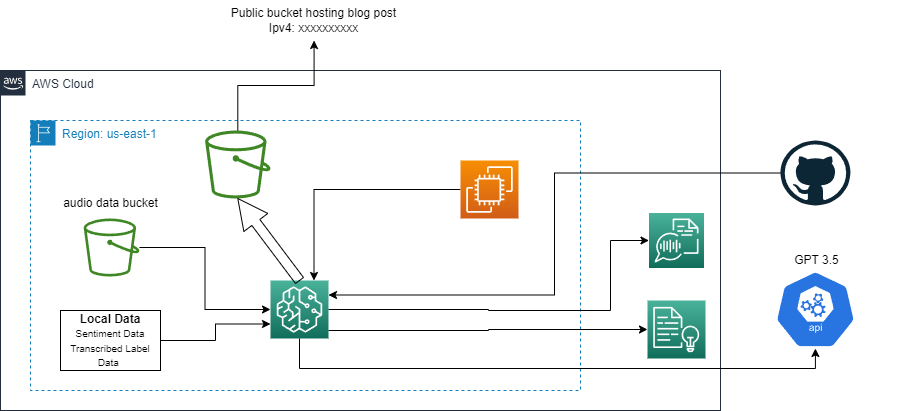

The diagram above was exported from draw.io. Its source (the exported page's mxGraphModel, read from the mxfile embedded in the PNG):
<mxGraphModel dx="1152" dy="1690" grid="1" gridSize="10" guides="1" tooltips="1" connect="1" arrows="1" fold="1" page="1" pageScale="1" pageWidth="850" pageHeight="1100" math="0" shadow="0">
  <root>
    <mxCell id="0" />
    <mxCell id="1" parent="0" />
    <mxCell id="_mOPNekJUqhmLomD3uQB-1" value="AWS Cloud" style="points=[[0,0],[0.25,0],[0.5,0],[0.75,0],[1,0],[1,0.25],[1,0.5],[1,0.75],[1,1],[0.75,1],[0.5,1],[0.25,1],[0,1],[0,0.75],[0,0.5],[0,0.25]];outlineConnect=0;gradientColor=none;html=1;whiteSpace=wrap;fontSize=12;fontStyle=0;container=1;pointerEvents=0;collapsible=0;recursiveResize=0;shape=mxgraph.aws4.group;grIcon=mxgraph.aws4.group_aws_cloud_alt;strokeColor=#232F3E;fillColor=none;verticalAlign=top;align=left;spacingLeft=30;fontColor=#232F3E;dashed=0;" parent="1" vertex="1">
      <mxGeometry x="30" y="-190" width="720" height="340" as="geometry" />
    </mxCell>
    <mxCell id="_mOPNekJUqhmLomD3uQB-2" value="" style="sketch=0;points=[[0,0,0],[0.25,0,0],[0.5,0,0],[0.75,0,0],[1,0,0],[0,1,0],[0.25,1,0],[0.5,1,0],[0.75,1,0],[1,1,0],[0,0.25,0],[0,0.5,0],[0,0.75,0],[1,0.25,0],[1,0.5,0],[1,0.75,0]];outlineConnect=0;fontColor=#232F3E;gradientColor=#4AB29A;gradientDirection=north;fillColor=#116D5B;strokeColor=#ffffff;dashed=0;verticalLabelPosition=bottom;verticalAlign=top;align=center;html=1;fontSize=12;fontStyle=0;aspect=fixed;shape=mxgraph.aws4.resourceIcon;resIcon=mxgraph.aws4.comprehend;" parent="_mOPNekJUqhmLomD3uQB-1" vertex="1">
      <mxGeometry x="647" y="230" width="58" height="58" as="geometry" />
    </mxCell>
    <mxCell id="_mOPNekJUqhmLomD3uQB-19" value="" style="sketch=0;points=[[0,0,0],[0.25,0,0],[0.5,0,0],[0.75,0,0],[1,0,0],[0,1,0],[0.25,1,0],[0.5,1,0],[0.75,1,0],[1,1,0],[0,0.25,0],[0,0.5,0],[0,0.75,0],[1,0.25,0],[1,0.5,0],[1,0.75,0]];outlineConnect=0;fontColor=#232F3E;gradientColor=#4AB29A;gradientDirection=north;fillColor=#116D5B;strokeColor=#ffffff;dashed=0;verticalLabelPosition=bottom;verticalAlign=top;align=center;html=1;fontSize=12;fontStyle=0;aspect=fixed;shape=mxgraph.aws4.resourceIcon;resIcon=mxgraph.aws4.transcribe;" parent="_mOPNekJUqhmLomD3uQB-1" vertex="1">
      <mxGeometry x="648.5" y="142.5" width="55" height="55" as="geometry" />
    </mxCell>
    <mxCell id="_mOPNekJUqhmLomD3uQB-3" value="Region: us-east-1" style="points=[[0,0],[0.25,0],[0.5,0],[0.75,0],[1,0],[1,0.25],[1,0.5],[1,0.75],[1,1],[0.75,1],[0.5,1],[0.25,1],[0,1],[0,0.75],[0,0.5],[0,0.25]];outlineConnect=0;gradientColor=none;html=1;whiteSpace=wrap;fontSize=12;fontStyle=0;container=1;pointerEvents=0;collapsible=0;recursiveResize=0;shape=mxgraph.aws4.group;grIcon=mxgraph.aws4.group_region;strokeColor=#147EBA;fillColor=none;verticalAlign=top;align=left;spacingLeft=30;fontColor=#147EBA;dashed=1;" parent="1" vertex="1">
      <mxGeometry x="60" y="-140" width="550" height="270" as="geometry" />
    </mxCell>
    <mxCell id="_mOPNekJUqhmLomD3uQB-4" style="edgeStyle=orthogonalEdgeStyle;rounded=0;orthogonalLoop=1;jettySize=auto;html=1;entryX=0.75;entryY=0;entryDx=0;entryDy=0;entryPerimeter=0;" parent="_mOPNekJUqhmLomD3uQB-3" source="_mOPNekJUqhmLomD3uQB-5" target="_mOPNekJUqhmLomD3uQB-8" edge="1">
      <mxGeometry relative="1" as="geometry" />
    </mxCell>
    <mxCell id="_mOPNekJUqhmLomD3uQB-5" value="" style="sketch=0;points=[[0,0,0],[0.25,0,0],[0.5,0,0],[0.75,0,0],[1,0,0],[0,1,0],[0.25,1,0],[0.5,1,0],[0.75,1,0],[1,1,0],[0,0.25,0],[0,0.5,0],[0,0.75,0],[1,0.25,0],[1,0.5,0],[1,0.75,0]];outlineConnect=0;fontColor=#232F3E;gradientColor=#F78E04;gradientDirection=north;fillColor=#D05C17;strokeColor=#ffffff;dashed=0;verticalLabelPosition=bottom;verticalAlign=top;align=center;html=1;fontSize=12;fontStyle=0;aspect=fixed;shape=mxgraph.aws4.resourceIcon;resIcon=mxgraph.aws4.ec2;" parent="_mOPNekJUqhmLomD3uQB-3" vertex="1">
      <mxGeometry x="430" y="40" width="58" height="58" as="geometry" />
    </mxCell>
    <mxCell id="_mOPNekJUqhmLomD3uQB-6" style="edgeStyle=orthogonalEdgeStyle;rounded=0;orthogonalLoop=1;jettySize=auto;html=1;entryX=0;entryY=0.5;entryDx=0;entryDy=0;entryPerimeter=0;" parent="_mOPNekJUqhmLomD3uQB-3" source="_mOPNekJUqhmLomD3uQB-7" target="_mOPNekJUqhmLomD3uQB-8" edge="1">
      <mxGeometry relative="1" as="geometry" />
    </mxCell>
    <mxCell id="_mOPNekJUqhmLomD3uQB-7" value="" style="sketch=0;outlineConnect=0;fontColor=#232F3E;gradientColor=none;fillColor=#3F8624;strokeColor=none;dashed=0;verticalLabelPosition=bottom;verticalAlign=top;align=center;html=1;fontSize=12;fontStyle=0;aspect=fixed;pointerEvents=1;shape=mxgraph.aws4.bucket;" parent="_mOPNekJUqhmLomD3uQB-3" vertex="1">
      <mxGeometry x="53.17" y="98" width="55.77" height="58" as="geometry" />
    </mxCell>
    <mxCell id="_mOPNekJUqhmLomD3uQB-8" value="" style="sketch=0;points=[[0,0,0],[0.25,0,0],[0.5,0,0],[0.75,0,0],[1,0,0],[0,1,0],[0.25,1,0],[0.5,1,0],[0.75,1,0],[1,1,0],[0,0.25,0],[0,0.5,0],[0,0.75,0],[1,0.25,0],[1,0.5,0],[1,0.75,0]];outlineConnect=0;fontColor=#232F3E;gradientColor=#4AB29A;gradientDirection=north;fillColor=#116D5B;strokeColor=#ffffff;dashed=0;verticalLabelPosition=bottom;verticalAlign=top;align=center;html=1;fontSize=12;fontStyle=0;aspect=fixed;shape=mxgraph.aws4.resourceIcon;resIcon=mxgraph.aws4.sagemaker;" parent="_mOPNekJUqhmLomD3uQB-3" vertex="1">
      <mxGeometry x="240" y="160" width="58" height="58" as="geometry" />
    </mxCell>
    <mxCell id="_mOPNekJUqhmLomD3uQB-9" value="audio data bucket" style="text;strokeColor=none;align=center;fillColor=none;html=1;verticalAlign=middle;whiteSpace=wrap;rounded=0;" parent="_mOPNekJUqhmLomD3uQB-3" vertex="1">
      <mxGeometry x="-12.5" y="68" width="187.12" height="30" as="geometry" />
    </mxCell>
    <mxCell id="_mOPNekJUqhmLomD3uQB-10" value="" style="sketch=0;outlineConnect=0;fontColor=#232F3E;gradientColor=none;fillColor=#3F8624;strokeColor=none;dashed=0;verticalLabelPosition=bottom;verticalAlign=top;align=center;html=1;fontSize=12;fontStyle=0;aspect=fixed;pointerEvents=1;shape=mxgraph.aws4.bucket;" parent="_mOPNekJUqhmLomD3uQB-3" vertex="1">
      <mxGeometry x="174.62" y="10" width="65.38" height="68" as="geometry" />
    </mxCell>
    <mxCell id="_mOPNekJUqhmLomD3uQB-11" style="edgeStyle=orthogonalEdgeStyle;rounded=0;orthogonalLoop=1;jettySize=auto;html=1;shape=arrow;" parent="_mOPNekJUqhmLomD3uQB-3" source="_mOPNekJUqhmLomD3uQB-8" target="_mOPNekJUqhmLomD3uQB-10" edge="1">
      <mxGeometry relative="1" as="geometry">
        <mxPoint x="269" y="-80.00000000000023" as="targetPoint" />
      </mxGeometry>
    </mxCell>
    <mxCell id="gcpJqmq9dWBqjtDudHqP-2" style="edgeStyle=orthogonalEdgeStyle;rounded=0;orthogonalLoop=1;jettySize=auto;html=1;entryX=0;entryY=0.75;entryDx=0;entryDy=0;entryPerimeter=0;" edge="1" parent="_mOPNekJUqhmLomD3uQB-3" source="gcpJqmq9dWBqjtDudHqP-1" target="_mOPNekJUqhmLomD3uQB-8">
      <mxGeometry relative="1" as="geometry" />
    </mxCell>
    <mxCell id="gcpJqmq9dWBqjtDudHqP-1" value="&lt;font style=&quot;&quot;&gt;&lt;font style=&quot;font-size: 12px;&quot;&gt;&lt;b&gt;Local Data&lt;/b&gt;&lt;/font&gt;&lt;br&gt;&lt;span style=&quot;font-size: 10px;&quot;&gt;Sentiment Data&lt;/span&gt;&lt;br&gt;&lt;span style=&quot;font-size: 10px;&quot;&gt;Transcribed Label Data&lt;/span&gt;&lt;/font&gt;&amp;nbsp;" style="rounded=0;whiteSpace=wrap;html=1;" vertex="1" parent="_mOPNekJUqhmLomD3uQB-3">
      <mxGeometry x="30" y="190" width="100" height="60" as="geometry" />
    </mxCell>
    <mxCell id="_mOPNekJUqhmLomD3uQB-12" style="edgeStyle=orthogonalEdgeStyle;rounded=0;orthogonalLoop=1;jettySize=auto;html=1;entryX=0;entryY=0.5;entryDx=0;entryDy=0;entryPerimeter=0;" parent="1" source="_mOPNekJUqhmLomD3uQB-8" target="_mOPNekJUqhmLomD3uQB-2" edge="1">
      <mxGeometry relative="1" as="geometry">
        <Array as="points">
          <mxPoint x="518" y="70" />
          <mxPoint x="518" y="69" />
        </Array>
      </mxGeometry>
    </mxCell>
    <mxCell id="_mOPNekJUqhmLomD3uQB-13" value="" style="sketch=0;html=1;dashed=0;whitespace=wrap;fillColor=#2875E2;strokeColor=#ffffff;points=[[0.005,0.63,0],[0.1,0.2,0],[0.9,0.2,0],[0.5,0,0],[0.995,0.63,0],[0.72,0.99,0],[0.5,1,0],[0.28,0.99,0]];verticalLabelPosition=bottom;align=center;verticalAlign=top;shape=mxgraph.kubernetes.icon;prIcon=api" parent="1" vertex="1">
      <mxGeometry x="792" y="10" width="105.83" height="78" as="geometry" />
    </mxCell>
    <mxCell id="_mOPNekJUqhmLomD3uQB-14" style="edgeStyle=orthogonalEdgeStyle;rounded=0;orthogonalLoop=1;jettySize=auto;html=1;entryX=1;entryY=0.25;entryDx=0;entryDy=0;entryPerimeter=0;" parent="1" source="_mOPNekJUqhmLomD3uQB-15" target="_mOPNekJUqhmLomD3uQB-8" edge="1">
      <mxGeometry relative="1" as="geometry" />
    </mxCell>
    <mxCell id="_mOPNekJUqhmLomD3uQB-15" value="" style="dashed=0;outlineConnect=0;html=1;align=center;labelPosition=center;verticalLabelPosition=bottom;verticalAlign=top;shape=mxgraph.weblogos.github" parent="1" vertex="1">
      <mxGeometry x="809.92" y="-120" width="70" height="65" as="geometry" />
    </mxCell>
    <mxCell id="_mOPNekJUqhmLomD3uQB-16" style="edgeStyle=orthogonalEdgeStyle;rounded=0;orthogonalLoop=1;jettySize=auto;html=1;entryX=0.5;entryY=1;entryDx=0;entryDy=0;entryPerimeter=0;" parent="1" source="_mOPNekJUqhmLomD3uQB-8" target="_mOPNekJUqhmLomD3uQB-13" edge="1">
      <mxGeometry relative="1" as="geometry">
        <Array as="points">
          <mxPoint x="329" y="108" />
          <mxPoint x="845" y="108" />
        </Array>
      </mxGeometry>
    </mxCell>
    <mxCell id="_mOPNekJUqhmLomD3uQB-17" value="Public bucket hosting blog post&lt;br&gt;Ipv4: xxxxxxxxxx" style="text;strokeColor=none;align=center;fillColor=none;html=1;verticalAlign=middle;whiteSpace=wrap;rounded=0;" parent="1" vertex="1">
      <mxGeometry x="250" y="-260" width="187.12" height="40" as="geometry" />
    </mxCell>
    <mxCell id="_mOPNekJUqhmLomD3uQB-18" style="edgeStyle=orthogonalEdgeStyle;rounded=0;orthogonalLoop=1;jettySize=auto;html=1;entryX=0.5;entryY=1;entryDx=0;entryDy=0;" parent="1" source="_mOPNekJUqhmLomD3uQB-10" target="_mOPNekJUqhmLomD3uQB-17" edge="1">
      <mxGeometry relative="1" as="geometry" />
    </mxCell>
    <mxCell id="_mOPNekJUqhmLomD3uQB-21" style="edgeStyle=orthogonalEdgeStyle;rounded=0;orthogonalLoop=1;jettySize=auto;html=1;exitX=1;exitY=0.5;exitDx=0;exitDy=0;exitPerimeter=0;entryX=0;entryY=0.5;entryDx=0;entryDy=0;entryPerimeter=0;" parent="1" source="_mOPNekJUqhmLomD3uQB-8" target="_mOPNekJUqhmLomD3uQB-19" edge="1">
      <mxGeometry relative="1" as="geometry">
        <mxPoint x="560" y="40" as="targetPoint" />
        <Array as="points">
          <mxPoint x="518" y="49" />
          <mxPoint x="518" y="50" />
          <mxPoint x="640" y="50" />
          <mxPoint x="640" y="-20" />
        </Array>
      </mxGeometry>
    </mxCell>
    <mxCell id="gcpJqmq9dWBqjtDudHqP-4" value="GPT 3.5" style="text;strokeColor=none;align=center;fillColor=none;html=1;verticalAlign=middle;whiteSpace=wrap;rounded=0;" vertex="1" parent="1">
      <mxGeometry x="753" y="-15" width="187.12" height="30" as="geometry" />
    </mxCell>
  </root>
</mxGraphModel>